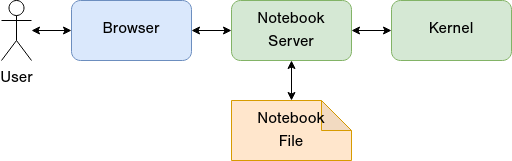

The diagram above was exported from draw.io. Its source (the exported page's mxGraphModel, read from the mxfile embedded in the PNG):
<mxGraphModel dx="1355" dy="747" grid="1" gridSize="10" guides="1" tooltips="1" connect="1" arrows="1" fold="1" page="1" pageScale="1" pageWidth="850" pageHeight="1100" math="0" shadow="0">
  <root>
    <mxCell id="0" />
    <mxCell id="1" parent="0" />
    <mxCell id="2" value="&lt;div style=&quot;font-size: 16px&quot;&gt;&lt;font style=&quot;font-size: 16px&quot; face=&quot;NimbusSan&quot;&gt;Notebook&lt;/font&gt;&lt;/div&gt;&lt;div style=&quot;font-size: 16px&quot;&gt;&lt;font style=&quot;font-size: 16px&quot; face=&quot;NimbusSan&quot;&gt;Server&lt;br&gt;&lt;/font&gt;&lt;/div&gt;" style="rounded=1;whiteSpace=wrap;html=1;fillColor=#d5e8d4;strokeColor=#82b366;" vertex="1" parent="1">
      <mxGeometry x="440" y="340" width="120" height="60" as="geometry" />
    </mxCell>
    <mxCell id="3" value="&lt;font style=&quot;font-size: 16px&quot;&gt;Browser&lt;/font&gt;" style="rounded=1;whiteSpace=wrap;html=1;fillColor=#dae8fc;strokeColor=#6c8ebf;fontFamily=NimbusSan;" vertex="1" parent="1">
      <mxGeometry x="280" y="340" width="120" height="60" as="geometry" />
    </mxCell>
    <mxCell id="4" value="&lt;font style=&quot;font-size: 16px&quot; face=&quot;NimbusSan&quot;&gt;Kernel&lt;/font&gt;" style="rounded=1;whiteSpace=wrap;html=1;fillColor=#d5e8d4;strokeColor=#82b366;" vertex="1" parent="1">
      <mxGeometry x="600" y="340" width="120" height="60" as="geometry" />
    </mxCell>
    <mxCell id="5" value="&lt;font face=&quot;NimbusSan&quot;&gt;User&lt;/font&gt;" style="shape=umlActor;verticalLabelPosition=bottom;labelBackgroundColor=#ffffff;verticalAlign=top;html=1;outlineConnect=0;fontSize=16;" vertex="1" parent="1">
      <mxGeometry x="210" y="340" width="30" height="60" as="geometry" />
    </mxCell>
    <mxCell id="6" value="&lt;div style=&quot;font-size: 16px&quot;&gt;&lt;font style=&quot;font-size: 16px&quot; face=&quot;NimbusSan&quot;&gt;Notebook&lt;/font&gt;&lt;/div&gt;&lt;div style=&quot;font-size: 16px&quot;&gt;&lt;font style=&quot;font-size: 16px&quot; face=&quot;NimbusSan&quot;&gt;File&lt;br&gt;&lt;/font&gt;&lt;/div&gt;" style="shape=note;whiteSpace=wrap;html=1;backgroundOutline=1;darkOpacity=0.05;fillColor=#ffe6cc;strokeColor=#d79b00;" vertex="1" parent="1">
      <mxGeometry x="440" y="440" width="120" height="60" as="geometry" />
    </mxCell>
    <mxCell id="7" value="" style="endArrow=classic;startArrow=classic;html=1;exitX=1;exitY=0.5;exitDx=0;exitDy=0;entryX=0;entryY=0.5;entryDx=0;entryDy=0;" edge="1" source="3" target="2" parent="1">
      <mxGeometry width="50" height="50" relative="1" as="geometry">
        <mxPoint x="400" y="410" as="sourcePoint" />
        <mxPoint x="450" y="360" as="targetPoint" />
      </mxGeometry>
    </mxCell>
    <mxCell id="8" value="" style="endArrow=classic;startArrow=classic;html=1;entryX=0;entryY=0.5;entryDx=0;entryDy=0;" edge="1" target="3" parent="1">
      <mxGeometry width="50" height="50" relative="1" as="geometry">
        <mxPoint x="240" y="370" as="sourcePoint" />
        <mxPoint x="450" y="360" as="targetPoint" />
      </mxGeometry>
    </mxCell>
    <mxCell id="9" value="" style="endArrow=classic;startArrow=classic;html=1;entryX=1;entryY=0.5;entryDx=0;entryDy=0;" edge="1" source="4" target="2" parent="1">
      <mxGeometry width="50" height="50" relative="1" as="geometry">
        <mxPoint x="400" y="410" as="sourcePoint" />
        <mxPoint x="610" y="380" as="targetPoint" />
      </mxGeometry>
    </mxCell>
    <mxCell id="10" value="" style="endArrow=classic;startArrow=classic;html=1;exitX=0.5;exitY=0;exitDx=0;exitDy=0;exitPerimeter=0;entryX=0.5;entryY=1;entryDx=0;entryDy=0;" edge="1" source="6" target="2" parent="1">
      <mxGeometry width="50" height="50" relative="1" as="geometry">
        <mxPoint x="400" y="410" as="sourcePoint" />
        <mxPoint x="450" y="360" as="targetPoint" />
      </mxGeometry>
    </mxCell>
  </root>
</mxGraphModel>